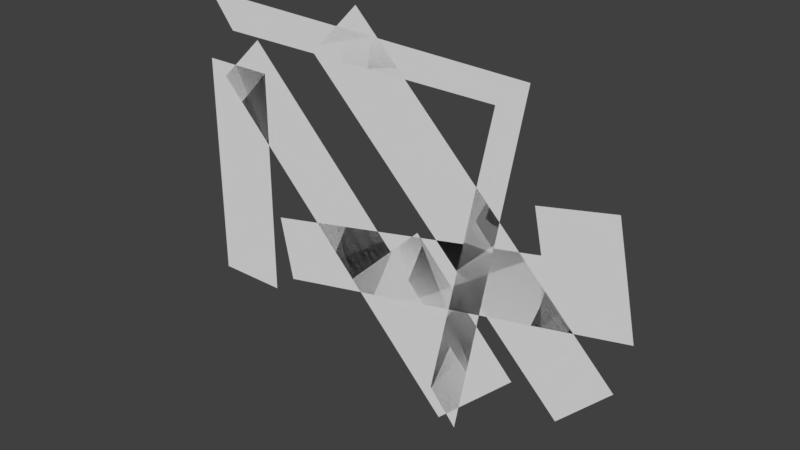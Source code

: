 # Source: HouseDestroyed.blend  (saved by Blender 2.78.0; exported with 4.5.12 LTS)
import bpy
from mathutils import Matrix  # noqa: F401  (used for matrix-valued properties, if any)

bpy.ops.wm.read_factory_settings(use_empty=True)
scene = bpy.context.scene
scene.name = 'Scene'

# ---- collections
col_collection_1 = bpy.data.collections.new('Collection 1'); scene.collection.children.link(col_collection_1)

# ---- world
world_world = bpy.data.worlds.new('World'); scene.world = world_world
world_world.color = (0.05088, 0.05088, 0.05088)
world_world.use_sun_shadow = False
world_world.sun_shadow_jitter_overblur = 0.0
world_world.cycles.sampling_method = 'MANUAL'

# ---- meshes
me_plane_001 = bpy.data.meshes.new('Plane.001')
me_plane_001.from_pydata([(0.4911, -0.7439, -1.925e-07), (0.6089, -0.8051, -1.984e-07), (0.4087, 0.321, -1.655e-07), (0.3013, 0.1953, -1.515e-07), (0.5421, -0.4297, -1.874e-07), (0.4754, -0.05437, -1.765e-07), (0.4278, -0.4309, -1.788e-07), (0.3646, -0.1178, -1.651e-07), (0.3408, -0.9281, -2.006e-07), (0.4243, -1.031, -2.083e-07), (-0.7191, -1.061, -2.259e-07), (0.648, -1.025, -2.048e-07), (-0.6174, -0.9302, -2.007e-07), (0.5283, -0.9277, -2.005e-07), (0.04319, -1.041, -2.141e-07), (-0.3379, -1.051, -2.2e-07), (0.02139, -0.9288, -2.006e-07), (-0.298, -0.9295, -2.006e-07), (0.521, 0.1354, -8.234e-08), (0.6391, 0.02213, -8.729e-08), (0.1163, -0.2868, -7.165e-08), (0.2344, -0.4001, -7.66e-08), (-0.02567, -1.132, -3.484e-08), (-0.4231, -0.2463, -1.245e-07), (1.012, -0.09976, -7.716e-08), (1.01, -0.5444, -5.008e-08), (1.061, -0.2981, -3.932e-08), (-0.2223, -0.9339, -2.62e-08), (0.8153, 0.09792, -6.852e-08), (-0.3719, -0.00013, -1.137e-07), (0.7221, -0.4846, -7.661e-08), (0.1495, -0.3655, -1.005e-07), (0.1825, -0.9246, -5.493e-08), (0.5972, -0.5122, -6.605e-08), (0.7377, -0.2309, -6.552e-08), (0.2008, -0.1192, -8.978e-08), (0.01172, -0.7012, -4.517e-08), (0.4006, -0.3145, -5.741e-08), (-0.7429, -0.8021, -7.771e-08), (0.521, 0.1354, -8.234e-08), (0.9762, -0.7046, -5.708e-08), (-0.4917, -0.9209, -4.109e-08), (-0.6732, -0.7469, -3.348e-08), (-0.4641, -0.8021, -7.771e-08), (0.3395, 0.3094, -7.473e-08), (-0.2885, -0.709, -6.096e-08), (0.1163, -0.2868, -7.165e-08), (-0.7429, -0.5086, -9.402e-08), (-0.7429, 0.07631, -9.759e-08), (0.6888, -0.6448, -8.361e-08), (-0.4448, -0.5087, -5.221e-08), (-0.06527, -0.1128, -6.404e-08), (-0.4641, -0.4721, -9.243e-08), (-0.4641, 0.07631, -9.759e-08)], [], [(0, 13, 11, 1), (6, 0, 1, 4), (3, 7, 5, 2), (7, 6, 4, 5), (8, 9, 11, 13), (16, 14, 9, 8), (12, 10, 15, 17), (17, 15, 14, 16), (21, 19, 18, 20), (37, 33, 24, 28), (31, 35, 29, 23), (25, 26, 34, 30), (30, 34, 35, 31), (40, 25, 30, 49), (27, 22, 32, 36), (36, 32, 33, 37), (46, 39, 44, 51), (41, 45, 50, 42), (45, 46, 51, 50), (43, 52, 47, 38), (52, 53, 48, 47)])
me_plane_001.use_remesh_preserve_volume = False
me_plane_001.use_remesh_preserve_attributes = False
me_plane_001.use_mirror_vertex_groups = False
me_plane_001.update()

# ---- objects
ob_door = bpy.data.objects.new('door', me_plane_001)

# ---- transforms, parenting, visibility, modifiers, constraints
ob_door.location = (0.0, 0.0, 0.0)
ob_door.rotation_euler = (-1.571, -0.0, 0.0)
ob_door.lineart.crease_threshold = 0.0

# ---- collection membership
col_collection_1.objects.link(ob_door)

# ---- scene / render settings (as saved in the file)
scene.frame_start = 1; scene.frame_end = 250; scene.frame_set(1)
scene.render.engine = 'BLENDER_EEVEE_NEXT'
scene.render.resolution_percentage = 50
scene.render.dither_intensity = 0.0
scene.cycles.use_denoising = False
scene.cycles.samples = 128
scene.cycles.sampling_pattern = 'TABULATED_SOBOL'
scene.cycles.light_sampling_threshold = 0.0
scene.cycles.use_adaptive_sampling = False
scene.cycles.use_light_tree = False
scene.cycles.blur_glossy = 0.0
scene.cycles.sample_clamp_indirect = 0.0
scene.view_settings.view_transform = 'Standard'
bpy.context.view_layer.update()

# ---- added for rendering (the .blend has no active camera and no usable light): camera, sun
cam_auto = bpy.data.cameras.new('AutoCamera')
cam_auto.lens = 50.0
cam_auto.sensor_width = 36.0
cam_auto.clip_end = 1000.0
ob_auto_camera = bpy.data.objects.new('AutoCamera', cam_auto)
scene.collection.objects.link(ob_auto_camera)
ob_auto_camera.location = (2.30166, -2.57126, 2.11948)
ob_auto_camera.rotation_euler = (1.09748, -7.21219e-08, 0.694738)
scene.camera = ob_auto_camera
light_auto_sun = bpy.data.lights.new('AutoSun', 'SUN')
light_auto_sun.energy = 3.0
light_auto_sun.angle = 0.0523599
ob_auto_sun = bpy.data.objects.new('AutoSun', light_auto_sun)
scene.collection.objects.link(ob_auto_sun)
ob_auto_sun.rotation_euler = (0.872665, 0.174533, 0.523599)
bpy.context.view_layer.update()
